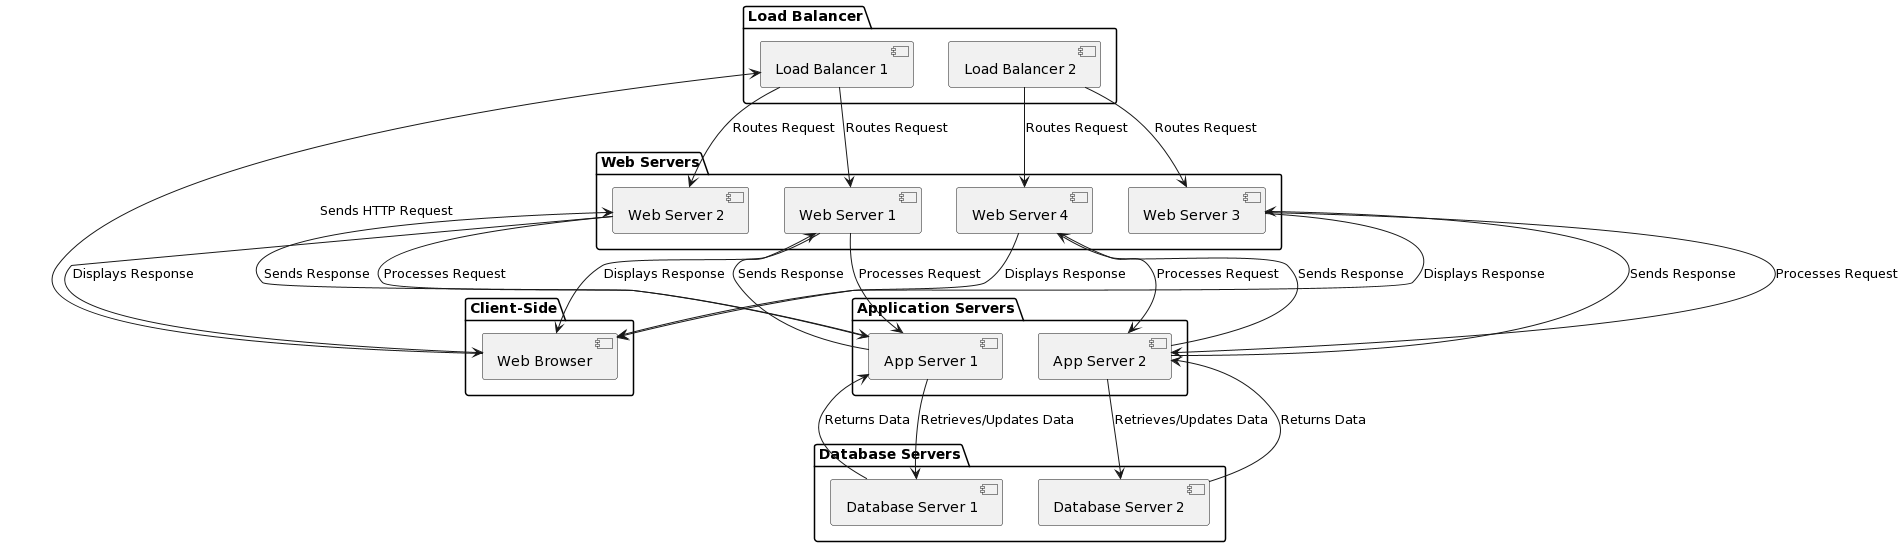

The diagram above was rendered by PlantUML. Its source (embedded in the PNG):
@startuml
package "Client-Side" {
    [Web Browser]
}

package "Load Balancer" {
    [Load Balancer 1]
    [Load Balancer 2]
}

package "Web Servers" {
    [Web Server 1]
    [Web Server 2]
    [Web Server 3]
    [Web Server 4]
}

package "Application Servers" {
    [App Server 1]
    [App Server 2]
}

package "Database Servers" {
    [Database Server 1]
    [Database Server 2]
}

[Web Browser] --> [Load Balancer 1] : Sends HTTP Request
[Load Balancer 1] --> [Web Server 1] : Routes Request
[Load Balancer 1] --> [Web Server 2] : Routes Request
[Load Balancer 2] --> [Web Server 3] : Routes Request
[Load Balancer 2] --> [Web Server 4] : Routes Request
[Web Server 1] --> [App Server 1] : Processes Request
[Web Server 2] --> [App Server 1] : Processes Request
[Web Server 3] --> [App Server 2] : Processes Request
[Web Server 4] --> [App Server 2] : Processes Request
[App Server 1] --> [Database Server 1] : Retrieves/Updates Data
[App Server 2] --> [Database Server 2] : Retrieves/Updates Data
[Database Server 1] --> [App Server 1] : Returns Data
[Database Server 2] --> [App Server 2] : Returns Data
[App Server 1] --> [Web Server 1] : Sends Response
[App Server 1] --> [Web Server 2] : Sends Response
[App Server 2] --> [Web Server 3] : Sends Response
[App Server 2] --> [Web Server 4] : Sends Response
[Web Server 1] --> [Web Browser] : Displays Response
[Web Server 2] --> [Web Browser] : Displays Response
[Web Server 3] --> [Web Browser] : Displays Response
[Web Server 4] --> [Web Browser] : Displays Response
@enduml